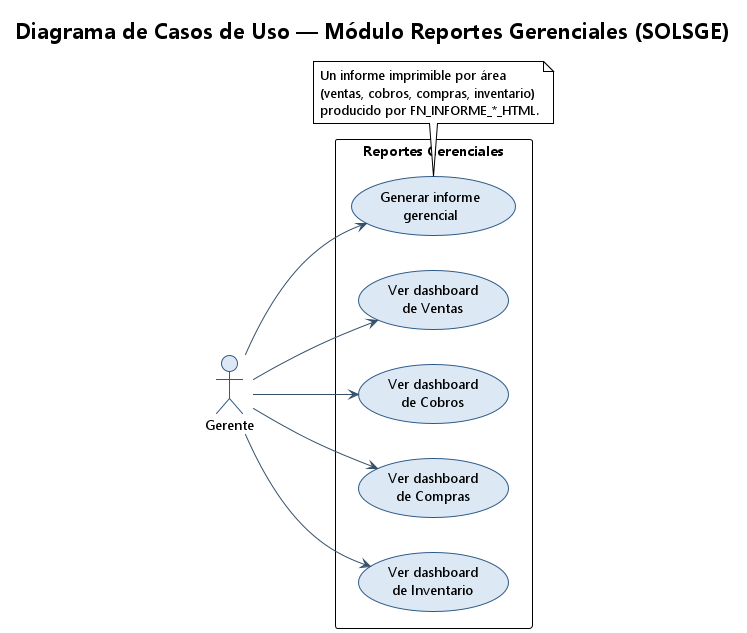

The diagram above was rendered by PlantUML. Its source (embedded in the PNG):
@startuml casos_uso_reportes
!theme plain
skinparam backgroundColor #FFFFFF
skinparam shadowing false
skinparam DefaultFontName Segoe UI
skinparam packageStyle rectangle
skinparam usecase {
  BackgroundColor #DCE9F5
  BorderColor #2E5A88
  ArrowColor #34506B
}
skinparam actor {
  BackgroundColor #DCE9F5
  BorderColor #2E5A88
}
left to right direction

title Diagrama de Casos de Uso — Módulo Reportes Gerenciales (SOLSGE)

actor Gerente as G

rectangle "Reportes Gerenciales" {
  usecase "Ver dashboard\nde Ventas" as UC1
  usecase "Ver dashboard\nde Cobros" as UC2
  usecase "Ver dashboard\nde Compras" as UC3
  usecase "Ver dashboard\nde Inventario" as UC4
  usecase "Generar informe\ngerencial" as UC5
}

G --> UC1
G --> UC2
G --> UC3
G --> UC4
G --> UC5

note bottom of UC5
  Un informe imprimible por área
  (ventas, cobros, compras, inventario)
  producido por FN_INFORME_*_HTML.
end note

@enduml